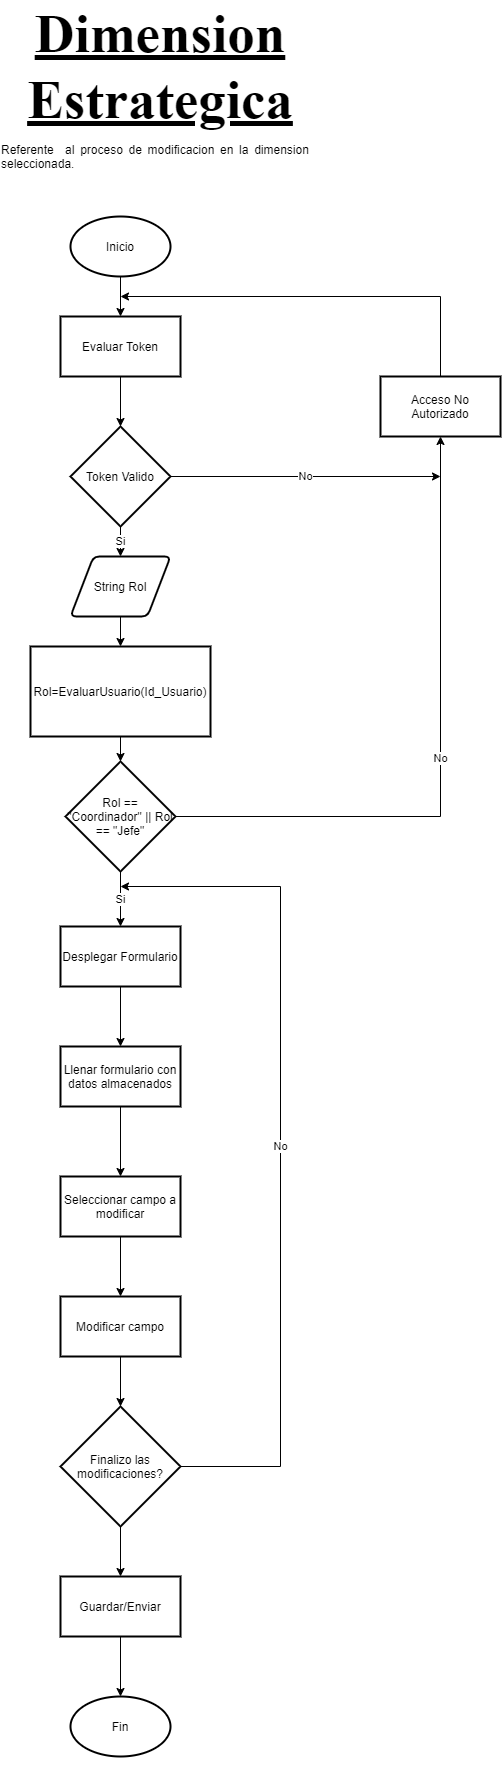

The diagram above was exported from draw.io. Its source (the exported page's mxGraphModel, read from the mxfile embedded in the PNG):
<mxGraphModel dx="1038" dy="1776" grid="1" gridSize="10" guides="1" tooltips="1" connect="1" arrows="1" fold="1" page="1" pageScale="1" pageWidth="827" pageHeight="1169" math="0" shadow="0">
  <root>
    <mxCell id="IQWhZWy_UpxyTLabR33E-0" />
    <mxCell id="IQWhZWy_UpxyTLabR33E-1" parent="IQWhZWy_UpxyTLabR33E-0" />
    <mxCell id="vFuBozR8Tu17MHycWhgo-0" value="" style="edgeStyle=orthogonalEdgeStyle;rounded=0;orthogonalLoop=1;jettySize=auto;html=1;" parent="IQWhZWy_UpxyTLabR33E-1" source="vFuBozR8Tu17MHycWhgo-1" target="vFuBozR8Tu17MHycWhgo-11" edge="1">
      <mxGeometry relative="1" as="geometry" />
    </mxCell>
    <mxCell id="vFuBozR8Tu17MHycWhgo-1" value="Inicio" style="strokeWidth=2;html=1;shape=mxgraph.flowchart.start_1;whiteSpace=wrap;" parent="IQWhZWy_UpxyTLabR33E-1" vertex="1">
      <mxGeometry x="330" y="70" width="100" height="60" as="geometry" />
    </mxCell>
    <mxCell id="vFuBozR8Tu17MHycWhgo-2" value="" style="edgeStyle=orthogonalEdgeStyle;rounded=0;orthogonalLoop=1;jettySize=auto;html=1;endArrow=classic;endFill=1;" parent="IQWhZWy_UpxyTLabR33E-1" source="vFuBozR8Tu17MHycWhgo-3" target="vFuBozR8Tu17MHycWhgo-5" edge="1">
      <mxGeometry relative="1" as="geometry" />
    </mxCell>
    <mxCell id="vFuBozR8Tu17MHycWhgo-3" value="String Rol" style="shape=parallelogram;html=1;strokeWidth=2;perimeter=parallelogramPerimeter;whiteSpace=wrap;rounded=1;arcSize=12;size=0.23;" parent="IQWhZWy_UpxyTLabR33E-1" vertex="1">
      <mxGeometry x="330" y="410" width="100" height="60" as="geometry" />
    </mxCell>
    <mxCell id="vFuBozR8Tu17MHycWhgo-4" value="" style="edgeStyle=orthogonalEdgeStyle;rounded=0;orthogonalLoop=1;jettySize=auto;html=1;endArrow=classic;endFill=1;" parent="IQWhZWy_UpxyTLabR33E-1" source="vFuBozR8Tu17MHycWhgo-5" target="vFuBozR8Tu17MHycWhgo-7" edge="1">
      <mxGeometry relative="1" as="geometry" />
    </mxCell>
    <mxCell id="vFuBozR8Tu17MHycWhgo-5" value="&lt;span&gt;Rol=EvaluarUsuario(Id_Usuario)&lt;/span&gt;" style="rounded=0;whiteSpace=wrap;html=1;aspect=fixed;strokeWidth=2;" parent="IQWhZWy_UpxyTLabR33E-1" vertex="1">
      <mxGeometry x="290" y="500" width="180" height="90" as="geometry" />
    </mxCell>
    <mxCell id="vFuBozR8Tu17MHycWhgo-6" value="No" style="edgeStyle=orthogonalEdgeStyle;rounded=0;orthogonalLoop=1;jettySize=auto;html=1;exitX=1;exitY=0.5;exitDx=0;exitDy=0;entryX=0.5;entryY=1;entryDx=0;entryDy=0;" parent="IQWhZWy_UpxyTLabR33E-1" source="vFuBozR8Tu17MHycWhgo-7" target="vFuBozR8Tu17MHycWhgo-9" edge="1">
      <mxGeometry relative="1" as="geometry">
        <mxPoint x="640" y="660" as="targetPoint" />
      </mxGeometry>
    </mxCell>
    <mxCell id="zmYsECikyAD02o68XQQz-1" value="Si" style="edgeStyle=orthogonalEdgeStyle;rounded=0;orthogonalLoop=1;jettySize=auto;html=1;" parent="IQWhZWy_UpxyTLabR33E-1" source="vFuBozR8Tu17MHycWhgo-7" target="zmYsECikyAD02o68XQQz-0" edge="1">
      <mxGeometry relative="1" as="geometry" />
    </mxCell>
    <mxCell id="vFuBozR8Tu17MHycWhgo-7" value="Rol == &quot;Coordinador&quot; || Rol == &quot;Jefe&quot;" style="rhombus;whiteSpace=wrap;html=1;rounded=0;strokeWidth=2;" parent="IQWhZWy_UpxyTLabR33E-1" vertex="1">
      <mxGeometry x="325" y="615" width="110" height="110" as="geometry" />
    </mxCell>
    <mxCell id="vFuBozR8Tu17MHycWhgo-8" style="edgeStyle=orthogonalEdgeStyle;rounded=0;orthogonalLoop=1;jettySize=auto;html=1;exitX=0.5;exitY=0;exitDx=0;exitDy=0;" parent="IQWhZWy_UpxyTLabR33E-1" source="vFuBozR8Tu17MHycWhgo-9" edge="1">
      <mxGeometry relative="1" as="geometry">
        <mxPoint x="380" y="150" as="targetPoint" />
        <Array as="points">
          <mxPoint x="700" y="150" />
        </Array>
      </mxGeometry>
    </mxCell>
    <mxCell id="vFuBozR8Tu17MHycWhgo-9" value="Acceso No Autorizado" style="rounded=0;whiteSpace=wrap;html=1;strokeWidth=2;" parent="IQWhZWy_UpxyTLabR33E-1" vertex="1">
      <mxGeometry x="640" y="230" width="120" height="60" as="geometry" />
    </mxCell>
    <mxCell id="vFuBozR8Tu17MHycWhgo-10" value="" style="edgeStyle=orthogonalEdgeStyle;rounded=0;orthogonalLoop=1;jettySize=auto;html=1;endArrow=classic;endFill=1;" parent="IQWhZWy_UpxyTLabR33E-1" source="vFuBozR8Tu17MHycWhgo-11" target="vFuBozR8Tu17MHycWhgo-14" edge="1">
      <mxGeometry relative="1" as="geometry" />
    </mxCell>
    <mxCell id="vFuBozR8Tu17MHycWhgo-11" value="Evaluar Token" style="rounded=0;whiteSpace=wrap;html=1;strokeWidth=2;" parent="IQWhZWy_UpxyTLabR33E-1" vertex="1">
      <mxGeometry x="320" y="170" width="120" height="60" as="geometry" />
    </mxCell>
    <mxCell id="vFuBozR8Tu17MHycWhgo-12" value="Si" style="edgeStyle=orthogonalEdgeStyle;rounded=0;orthogonalLoop=1;jettySize=auto;html=1;" parent="IQWhZWy_UpxyTLabR33E-1" source="vFuBozR8Tu17MHycWhgo-14" target="vFuBozR8Tu17MHycWhgo-3" edge="1">
      <mxGeometry relative="1" as="geometry" />
    </mxCell>
    <mxCell id="vFuBozR8Tu17MHycWhgo-13" value="No" style="edgeStyle=orthogonalEdgeStyle;rounded=0;orthogonalLoop=1;jettySize=auto;html=1;exitX=1;exitY=0.5;exitDx=0;exitDy=0;exitPerimeter=0;" parent="IQWhZWy_UpxyTLabR33E-1" source="vFuBozR8Tu17MHycWhgo-14" edge="1">
      <mxGeometry relative="1" as="geometry">
        <mxPoint x="700" y="330" as="targetPoint" />
      </mxGeometry>
    </mxCell>
    <mxCell id="vFuBozR8Tu17MHycWhgo-14" value="Token Valido" style="strokeWidth=2;html=1;shape=mxgraph.flowchart.decision;whiteSpace=wrap;" parent="IQWhZWy_UpxyTLabR33E-1" vertex="1">
      <mxGeometry x="330" y="280" width="100" height="100" as="geometry" />
    </mxCell>
    <mxCell id="vFuBozR8Tu17MHycWhgo-18" value="" style="edgeStyle=orthogonalEdgeStyle;rounded=0;orthogonalLoop=1;jettySize=auto;html=1;" parent="IQWhZWy_UpxyTLabR33E-1" source="vFuBozR8Tu17MHycWhgo-15" target="vFuBozR8Tu17MHycWhgo-17" edge="1">
      <mxGeometry relative="1" as="geometry" />
    </mxCell>
    <mxCell id="vFuBozR8Tu17MHycWhgo-15" value="Seleccionar campo a modificar" style="whiteSpace=wrap;html=1;rounded=0;strokeWidth=2;" parent="IQWhZWy_UpxyTLabR33E-1" vertex="1">
      <mxGeometry x="320" y="1030" width="120" height="60" as="geometry" />
    </mxCell>
    <mxCell id="vFuBozR8Tu17MHycWhgo-20" value="" style="edgeStyle=orthogonalEdgeStyle;rounded=0;orthogonalLoop=1;jettySize=auto;html=1;" parent="IQWhZWy_UpxyTLabR33E-1" source="vFuBozR8Tu17MHycWhgo-17" target="vFuBozR8Tu17MHycWhgo-19" edge="1">
      <mxGeometry relative="1" as="geometry" />
    </mxCell>
    <mxCell id="vFuBozR8Tu17MHycWhgo-17" value="Modificar campo" style="whiteSpace=wrap;html=1;rounded=0;strokeWidth=2;" parent="IQWhZWy_UpxyTLabR33E-1" vertex="1">
      <mxGeometry x="320" y="1150" width="120" height="60" as="geometry" />
    </mxCell>
    <mxCell id="vFuBozR8Tu17MHycWhgo-21" value="No" style="edgeStyle=orthogonalEdgeStyle;rounded=0;orthogonalLoop=1;jettySize=auto;html=1;exitX=1;exitY=0.5;exitDx=0;exitDy=0;" parent="IQWhZWy_UpxyTLabR33E-1" source="vFuBozR8Tu17MHycWhgo-19" edge="1">
      <mxGeometry relative="1" as="geometry">
        <mxPoint x="380" y="740" as="targetPoint" />
        <Array as="points">
          <mxPoint x="540" y="1320" />
          <mxPoint x="540" y="740" />
        </Array>
      </mxGeometry>
    </mxCell>
    <mxCell id="vFuBozR8Tu17MHycWhgo-23" value="" style="edgeStyle=orthogonalEdgeStyle;rounded=0;orthogonalLoop=1;jettySize=auto;html=1;" parent="IQWhZWy_UpxyTLabR33E-1" source="vFuBozR8Tu17MHycWhgo-19" target="vFuBozR8Tu17MHycWhgo-22" edge="1">
      <mxGeometry relative="1" as="geometry" />
    </mxCell>
    <mxCell id="vFuBozR8Tu17MHycWhgo-19" value="Finalizo las modificaciones?" style="rhombus;whiteSpace=wrap;html=1;rounded=0;strokeWidth=2;" parent="IQWhZWy_UpxyTLabR33E-1" vertex="1">
      <mxGeometry x="320" y="1260" width="120" height="120" as="geometry" />
    </mxCell>
    <mxCell id="-miJ8bGak1afeOFALcXz-1" value="" style="edgeStyle=orthogonalEdgeStyle;rounded=0;orthogonalLoop=1;jettySize=auto;html=1;" parent="IQWhZWy_UpxyTLabR33E-1" source="vFuBozR8Tu17MHycWhgo-22" target="-miJ8bGak1afeOFALcXz-0" edge="1">
      <mxGeometry relative="1" as="geometry" />
    </mxCell>
    <mxCell id="vFuBozR8Tu17MHycWhgo-22" value="Guardar/Enviar" style="whiteSpace=wrap;html=1;rounded=0;strokeWidth=2;" parent="IQWhZWy_UpxyTLabR33E-1" vertex="1">
      <mxGeometry x="320" y="1430" width="120" height="60" as="geometry" />
    </mxCell>
    <mxCell id="-miJ8bGak1afeOFALcXz-0" value="Fin" style="strokeWidth=2;html=1;shape=mxgraph.flowchart.start_1;whiteSpace=wrap;" parent="IQWhZWy_UpxyTLabR33E-1" vertex="1">
      <mxGeometry x="330" y="1550" width="100" height="60" as="geometry" />
    </mxCell>
    <mxCell id="-miJ8bGak1afeOFALcXz-2" style="edgeStyle=orthogonalEdgeStyle;rounded=0;orthogonalLoop=1;jettySize=auto;html=1;exitX=0.5;exitY=1;exitDx=0;exitDy=0;exitPerimeter=0;" parent="IQWhZWy_UpxyTLabR33E-1" source="-miJ8bGak1afeOFALcXz-0" target="-miJ8bGak1afeOFALcXz-0" edge="1">
      <mxGeometry relative="1" as="geometry" />
    </mxCell>
    <mxCell id="JMZiGPRQ6LqOlUm8whtf-1" value="" style="edgeStyle=orthogonalEdgeStyle;rounded=0;orthogonalLoop=1;jettySize=auto;html=1;" parent="IQWhZWy_UpxyTLabR33E-1" source="zmYsECikyAD02o68XQQz-0" target="JMZiGPRQ6LqOlUm8whtf-0" edge="1">
      <mxGeometry relative="1" as="geometry" />
    </mxCell>
    <mxCell id="zmYsECikyAD02o68XQQz-0" value="Desplegar Formulario" style="whiteSpace=wrap;html=1;rounded=0;strokeWidth=2;" parent="IQWhZWy_UpxyTLabR33E-1" vertex="1">
      <mxGeometry x="320" y="780" width="120" height="60" as="geometry" />
    </mxCell>
    <mxCell id="JMZiGPRQ6LqOlUm8whtf-2" value="" style="edgeStyle=orthogonalEdgeStyle;rounded=0;orthogonalLoop=1;jettySize=auto;html=1;" parent="IQWhZWy_UpxyTLabR33E-1" source="JMZiGPRQ6LqOlUm8whtf-0" target="vFuBozR8Tu17MHycWhgo-15" edge="1">
      <mxGeometry relative="1" as="geometry" />
    </mxCell>
    <mxCell id="JMZiGPRQ6LqOlUm8whtf-0" value="Llenar formulario con datos almacenados" style="whiteSpace=wrap;html=1;rounded=0;strokeWidth=2;" parent="IQWhZWy_UpxyTLabR33E-1" vertex="1">
      <mxGeometry x="320" y="900" width="120" height="60" as="geometry" />
    </mxCell>
    <mxCell id="W7soRJJhp1m8yjuUWf1t-0" value="&lt;font style=&quot;font-size: 55px&quot; face=&quot;Times New Roman&quot;&gt;&lt;u&gt;&lt;b&gt;Dimension Estrategica&lt;/b&gt;&lt;/u&gt;&lt;/font&gt;" style="text;html=1;strokeColor=none;fillColor=none;align=center;verticalAlign=middle;whiteSpace=wrap;rounded=0;" parent="IQWhZWy_UpxyTLabR33E-1" vertex="1">
      <mxGeometry x="400" y="-90" width="40" height="20" as="geometry" />
    </mxCell>
    <mxCell id="Ia-AWhz8AtN_s3tnuyF6-0" value="&lt;div style=&quot;text-align: justify&quot;&gt;&lt;span&gt;Referente&amp;nbsp; al proceso de modificacion en la dimension seleccionada.&lt;/span&gt;&lt;/div&gt;" style="text;html=1;strokeColor=none;fillColor=none;align=center;verticalAlign=middle;whiteSpace=wrap;rounded=0;" parent="IQWhZWy_UpxyTLabR33E-1" vertex="1">
      <mxGeometry x="260" width="310" height="20" as="geometry" />
    </mxCell>
  </root>
</mxGraphModel>